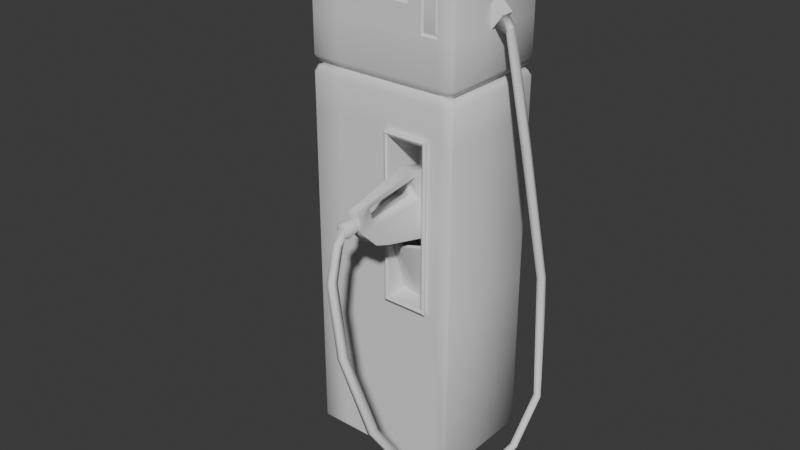 # Source: BombaCombuistivel.blend  (saved by Blender 4.1.24; exported with 4.5.12 LTS)
import bpy
from mathutils import Matrix  # noqa: F401  (used for matrix-valued properties, if any)

bpy.ops.wm.read_factory_settings(use_empty=True)
scene = bpy.context.scene
scene.name = 'Scene'

# ---- collections
col_collection = bpy.data.collections.new('Collection'); scene.collection.children.link(col_collection)

# ---- world
world_world = bpy.data.worlds.new('World'); scene.world = world_world
world_world.use_nodes = True; world_world.node_tree.nodes.clear()
_N = world_world.node_tree.nodes; _L = world_world.node_tree.links
n0 = _N.new('ShaderNodeOutputWorld'); n0.name = 'World Output'; n0.location = (300, 300)
n1 = _N.new('ShaderNodeBackground'); n1.name = 'Background'; n1.location = (10, 300)
n1.inputs[0].default_value = (0.05088, 0.05088, 0.05088, 1.0)
_L.new(n1.outputs[0], n0.inputs[0])
n0.is_active_output = True
world_world.color = (0.05088, 0.05088, 0.05088)
world_world.use_sun_shadow = False
world_world.sun_shadow_jitter_overblur = 0.0

# ---- meshes
me_cube_001 = bpy.data.meshes.new('Cube.001')
me_cube_001.from_pydata([(-0.5701, -0.4042, 0.02835), (-0.5476, -0.4042, 0.005823), (-0.5476, -0.4267, 0.02835), (-0.5476, -0.4267, 3.737), (-0.5476, -0.4042, 3.759), (-0.5701, -0.4042, 3.737), (-0.5476, 0.4042, 0.005823), (-0.5701, 0.4042, 0.02835), (-0.5476, 0.4267, 0.02835), (-0.5701, 0.4042, 3.737), (-0.5476, 0.4042, 3.759), (-0.5476, 0.4267, 3.737), (0.5476, -0.4042, 0.005823), (0.5701, -0.4042, 0.02835), (0.5476, -0.4267, 0.02835), (0.5701, -0.4042, 3.737), (0.5476, -0.4042, 3.759), (0.5476, -0.4267, 3.737), (0.5476, 0.4042, 0.005823), (0.5476, 0.4267, 0.02835), (0.5701, 0.4042, 0.02835), (0.5476, 0.4267, 3.737), (0.5476, 0.4042, 3.759), (0.5701, 0.4042, 3.737), (-0.5701, -0.4042, 2.753), (-0.5476, -0.4267, 2.753), (-0.5192, -0.4114, 2.792), (-0.5526, -0.3875, 2.79), (-0.5701, 0.4042, 2.753), (-0.5526, 0.3875, 2.79), (-0.5192, 0.4114, 2.792), (-0.5476, 0.4267, 2.753), (0.5476, 0.4267, 2.753), (0.5192, 0.4114, 2.792), (0.5526, 0.3875, 2.79), (0.5701, 0.4042, 2.753), (0.5701, -0.4042, 2.753), (0.5526, -0.3875, 2.79), (0.5192, -0.4114, 2.792), (0.5476, -0.4267, 2.753), (-0.5701, -0.4042, 2.869), (-0.5526, -0.3875, 2.833), (-0.5192, -0.4114, 2.83), (-0.5476, -0.4267, 2.869), (-0.5701, 0.4042, 2.869), (-0.5476, 0.4267, 2.869), (-0.5192, 0.4114, 2.83), (-0.5526, 0.3875, 2.833), (0.5476, 0.4267, 2.869), (0.5701, 0.4042, 2.869), (0.5526, 0.3875, 2.833), (0.5192, 0.4114, 2.83), (0.5701, -0.4042, 2.869), (0.5476, -0.4267, 2.869), (0.5192, -0.4114, 2.83), (0.5526, -0.3875, 2.833), (-0.5261, 0.3677, 2.811), (-0.4957, 0.3938, 2.811), (0.4957, 0.3938, 2.811), (0.5261, 0.3677, 2.811), (0.5261, -0.3677, 2.811), (0.4957, -0.3938, 2.811), (-0.5261, -0.3677, 2.811), (-0.4957, -0.3938, 2.811), (0.0745, 0.4042, 0.005823), (0.0745, 0.4267, 0.02835), (0.0745, 0.4042, 3.759), (0.0745, 0.4267, 3.737), (0.0745, -0.4042, 0.005823), (0.0745, -0.4267, 0.02835), (0.0745, -0.4042, 3.759), (0.0745, -0.4267, 3.737), (0.07064, -0.4114, 2.792), (0.0745, -0.4267, 2.753), (0.07064, 0.4114, 2.792), (0.0745, 0.4267, 2.753), (0.0745, -0.4267, 2.869), (0.07064, -0.4114, 2.83), (0.0745, 0.4267, 2.869), (0.07064, 0.4114, 2.83), (0.06744, -0.3938, 2.811), (0.06744, 0.3938, 2.811), (0.3824, 0.4267, 0.02835), (0.3824, 0.4042, 3.759), (0.3824, -0.4042, 0.005823), (0.3824, -0.4267, 3.737), (0.3824, -0.4267, 2.753), (0.3626, 0.4114, 2.792), (0.3626, -0.4114, 2.83), (0.3824, 0.4267, 2.869), (0.3461, 0.3938, 2.811), (0.3824, 0.4042, 0.005823), (0.3824, 0.4267, 3.737), (0.3824, -0.4267, 0.02835), (0.3824, -0.4042, 3.759), (0.3626, -0.4114, 2.792), (0.3824, 0.4267, 2.753), (0.3254, -0.4267, 2.869), (0.3626, 0.4114, 2.83), (0.3461, -0.3938, 2.811), (-0.5476, 0.4267, 1.294), (-0.5701, 0.4042, 1.294), (0.5701, 0.4042, 1.294), (0.5476, 0.4267, 1.294), (0.5476, -0.4267, 1.294), (0.5701, -0.4042, 1.294), (-0.5476, -0.4267, 1.294), (-0.5701, -0.4042, 1.294), (0.0745, 0.4267, 1.294), (0.0745, -0.4267, 1.294), (0.3824, -0.4267, 1.294), (0.3824, 0.4267, 1.294), (-0.5701, 0.4042, 2.508), (0.5476, 0.4267, 2.508), (0.5701, -0.4042, 2.508), (-0.5476, -0.4267, 2.508), (-0.5476, 0.4267, 2.508), (0.5701, 0.4042, 2.508), (0.5476, -0.4267, 2.508), (-0.5701, -0.4042, 2.508), (0.0745, 0.4267, 2.508), (0.0745, -0.4267, 2.508), (0.3824, -0.4267, 2.508), (0.3824, 0.4267, 2.508), (0.09364, -0.4267, 2.488), (0.09364, -0.4267, 1.314), (0.3632, -0.4267, 2.488), (0.3632, -0.4267, 1.314), (0.102, -0.156, 2.452), (0.102, -0.156, 1.35), (0.3549, -0.156, 2.452), (0.3549, -0.156, 1.35), (0.05859, -0.455, 2.521), (0.05859, -0.455, 1.281), (0.3983, -0.455, 2.521), (0.3983, -0.455, 1.281), (0.09165, -0.455, 2.482), (0.09165, -0.455, 1.32), (0.3652, -0.455, 2.482), (0.3652, -0.455, 1.32), (0.07512, -0.4672, 1.3), (0.07512, -0.4672, 2.502), (0.3818, -0.4672, 1.3), (0.3818, -0.4672, 2.502), (-0.5476, 0.4267, 1.784), (0.5701, 0.4042, 1.784), (0.5476, -0.4267, 1.784), (-0.5701, -0.4042, 1.784), (0.0745, 0.4267, 1.784), (0.0745, -0.4267, 1.784), (0.3824, -0.4267, 1.784), (0.3824, 0.4267, 1.784), (-0.5701, 0.4042, 1.784), (0.5476, 0.4267, 1.784), (0.5701, -0.4042, 1.784), (-0.5476, -0.4267, 1.784), (0.09364, -0.4267, 1.788), (0.3632, -0.4267, 1.788), (0.102, -0.156, 1.795), (0.3549, -0.156, 1.795), (0.05859, -0.455, 1.782), (0.3983, -0.455, 1.782), (0.09165, -0.455, 1.789), (0.3652, -0.455, 1.789), (0.3818, -0.4672, 1.786), (0.07512, -0.4672, 1.786), (0.102, -0.4303, 1.759), (0.102, -0.2942, 1.335), (0.3549, -0.4303, 1.759), (0.3549, -0.2942, 1.335), (0.332, -0.1808, 1.792), (0.1248, -0.1808, 1.792), (0.332, -0.4055, 1.762), (0.1248, -0.4055, 1.762), (0.3009, -0.0965, 1.484), (0.156, -0.0965, 1.484), (0.3009, -0.2537, 1.463), (0.156, -0.2537, 1.463), (0.2284, 0.4042, 0.005823), (0.2284, 0.4267, 3.737), (0.2284, -0.4267, 0.02835), (0.2284, -0.4042, 3.759), (0.2166, -0.4114, 2.792), (0.2284, 0.4267, 2.753), (0.2284, -0.4267, 2.869), (0.2166, 0.4114, 2.83), (0.2068, -0.3938, 2.811), (0.2284, 0.4267, 0.02835), (0.2284, 0.4042, 3.759), (0.2284, -0.4042, 0.005823), (0.2284, -0.4267, 3.737), (0.2284, -0.4267, 2.753), (0.2166, 0.4114, 2.792), (0.2166, -0.4114, 2.83), (0.2284, 0.4267, 2.869), (0.2068, 0.3938, 2.811), (0.2284, 0.4267, 1.294), (0.2284, -0.4267, 1.294), (0.2284, 0.4267, 2.508), (0.2284, -0.4267, 2.508), (0.2284, -0.4267, 1.314), (0.2284, -0.4267, 2.488), (0.2284, -0.156, 1.35), (0.2284, -0.156, 2.452), (0.2284, -0.455, 1.281), (0.2284, -0.455, 2.521), (0.2284, -0.455, 1.32), (0.2284, -0.455, 2.482), (0.2284, -0.4672, 2.502), (0.2284, -0.4672, 1.3), (0.2284, -0.156, 1.795), (0.2284, 0.4267, 1.784), (0.2284, -0.3213, 1.335), (0.2284, -0.4954, 1.759), (0.2284, -0.1808, 1.792), (0.2284, -0.4706, 1.762), (0.2284, -0.0965, 1.484), (0.2284, -0.2808, 1.463), (-0.1329, 0.4042, 0.005823), (-0.3402, 0.4042, 0.005823), (-0.1329, 0.4267, 3.737), (-0.3402, 0.4267, 3.737), (-0.1329, -0.4267, 0.02835), (-0.3402, -0.4267, 0.02835), (-0.1329, -0.4042, 3.759), (-0.3402, -0.4042, 3.759), (-0.126, -0.4114, 2.792), (-0.3226, -0.4114, 2.792), (-0.1329, 0.4267, 2.753), (-0.3402, 0.4267, 2.753), (-0.1329, -0.4267, 2.869), (-0.3402, -0.4267, 2.869), (-0.126, 0.4114, 2.83), (-0.3226, 0.4114, 2.83), (-0.1203, -0.3938, 2.811), (-0.308, -0.3938, 2.811), (-0.3402, 0.4267, 0.02835), (-0.1329, 0.4267, 0.02835), (-0.3402, 0.4042, 3.759), (-0.1329, 0.4042, 3.759), (-0.3402, -0.4042, 0.005823), (-0.1329, -0.4042, 0.005823), (-0.3402, -0.4267, 3.737), (-0.1329, -0.4267, 3.737), (-0.3402, -0.4267, 2.753), (-0.1329, -0.4267, 2.753), (-0.3226, 0.4114, 2.792), (-0.126, 0.4114, 2.792), (-0.3226, -0.4114, 2.83), (-0.126, -0.4114, 2.83), (-0.3402, 0.4267, 2.869), (-0.1329, 0.4267, 2.869), (-0.308, 0.3938, 2.811), (-0.1203, 0.3938, 2.811), (-0.3402, 0.4267, 1.294), (-0.1329, 0.4267, 1.294), (-0.1329, -0.4267, 1.294), (-0.3402, -0.4267, 1.294), (-0.3402, 0.4267, 2.508), (-0.1329, 0.4267, 2.508), (-0.1329, -0.4267, 2.508), (-0.3402, -0.4267, 2.508), (-0.1329, -0.4267, 1.784), (-0.3402, -0.4267, 1.784), (-0.3402, 0.4267, 1.784), (-0.1329, 0.4267, 1.784), (-0.5476, -0.4267, 3.34), (-0.5701, -0.4042, 3.34), (-0.5476, 0.4267, 3.34), (-0.5701, 0.4042, 3.34), (0.5701, 0.4042, 3.34), (0.5476, 0.4267, 3.34), (0.5476, -0.4267, 3.34), (0.5701, -0.4042, 3.34), (0.0745, 0.4267, 3.34), (0.0745, -0.4267, 3.34), (0.3254, -0.4267, 3.34), (0.3824, 0.4267, 3.34), (0.2284, 0.4267, 3.34), (0.2284, -0.4267, 3.34), (-0.3402, 0.4267, 3.34), (-0.1329, 0.4267, 3.34), (-0.1329, -0.4267, 3.34), (-0.3402, -0.4267, 3.34), (-0.5476, -0.4267, 3.624), (-0.5701, 0.4042, 3.624), (0.5476, 0.4267, 3.624), (0.5701, -0.4042, 3.624), (-0.5701, -0.4042, 3.624), (-0.5476, 0.4267, 3.624), (0.5701, 0.4042, 3.624), (0.5476, -0.4267, 3.624), (0.0745, 0.4267, 3.624), (0.0745, -0.4267, 3.624), (0.3254, -0.4267, 3.624), (0.3824, 0.4267, 3.624), (0.2284, 0.4267, 3.624), (0.2284, -0.4267, 3.624), (-0.3402, 0.4267, 3.624), (-0.1329, 0.4267, 3.624), (-0.1329, -0.4267, 3.624), (-0.3402, -0.4267, 3.624), (0.06771, -0.4087, 3.349), (0.2127, -0.4087, 3.349), (-0.1276, -0.4087, 3.349), (-0.3229, -0.4087, 3.349), (0.06771, -0.4087, 3.616), (0.2127, -0.4087, 3.616), (-0.1276, -0.4087, 3.616), (-0.3229, -0.4087, 3.616), (0.0492, -0.4087, 3.371), (0.1698, -0.4087, 3.371), (-0.1133, -0.4087, 3.371), (-0.2759, -0.4087, 3.371), (0.0492, -0.4087, 3.594), (0.1698, -0.4087, 3.594), (-0.1133, -0.4087, 3.594), (-0.2759, -0.4087, 3.594), (-0.5701, -0.4042, 3.166), (-0.5476, 0.4267, 3.166), (0.5701, 0.4042, 3.166), (0.5476, -0.4267, 3.166), (0.0745, 0.4267, 3.166), (0.0745, -0.4267, 3.166), (0.3254, -0.4267, 3.166), (0.3824, 0.4267, 3.166), (0.2284, 0.4267, 3.166), (0.2284, -0.4267, 3.166), (-0.3402, 0.4267, 3.166), (-0.1329, 0.4267, 3.166), (-0.1329, -0.4267, 3.166), (-0.3402, -0.4267, 3.166), (-0.5476, -0.4267, 3.166), (-0.5701, 0.4042, 3.166), (0.5476, 0.4267, 3.166), (0.5701, -0.4042, 3.166), (0.4738, 0.4267, 0.02835), (0.4738, 0.4042, 3.759), (0.4738, -0.4042, 0.005823), (0.4738, -0.4267, 3.737), (0.4738, -0.4267, 2.753), (0.4493, 0.4114, 2.792), (0.4493, -0.4114, 2.83), (0.4738, 0.4267, 2.869), (0.4289, 0.3938, 2.811), (0.4738, 0.4042, 0.005823), (0.4738, 0.4267, 3.737), (0.4738, -0.4267, 0.02835), (0.4738, -0.4042, 3.759), (0.4493, -0.4114, 2.792), (0.4738, 0.4267, 2.753), (0.4483, -0.4267, 2.869), (0.4493, 0.4114, 2.83), (0.4289, -0.3938, 2.811), (0.4738, -0.4267, 1.294), (0.4738, 0.4267, 1.294), (0.4738, -0.4267, 2.508), (0.4738, 0.4267, 2.508), (0.4738, 0.4267, 1.784), (0.4738, -0.4267, 1.784), (0.4483, -0.4267, 3.34), (0.4738, 0.4267, 3.34), (0.4483, -0.4267, 3.624), (0.4738, 0.4267, 3.624), (0.4738, 0.4267, 3.166), (0.4483, -0.4267, 3.166), (0.3332, -0.4103, 3.342), (0.3332, -0.4103, 3.614), (0.3332, -0.4103, 3.176), (0.4405, -0.4103, 3.342), (0.4405, -0.4103, 3.614), (0.4405, -0.4103, 3.176), (0.3422, -0.4234, 3.348), (0.3422, -0.4234, 3.574), (0.3422, -0.4234, 3.21), (0.4315, -0.4234, 3.348), (0.4315, -0.4234, 3.574), (0.4315, -0.4234, 3.21)], [], [(238, 10, 4, 225), (117, 35, 36, 114), (227, 235, 63, 26), (288, 5, 9, 285), (261, 244, 25, 115), (357, 350, 32, 113), (301, 242, 3, 284), (290, 23, 15, 287), (363, 346, 21, 286), (345, 18, 12, 338), (344, 352, 51, 58), (59, 50, 55, 60), (235, 248, 42, 63), (341, 344, 58, 33), (34, 59, 60, 37), (62, 41, 47, 56), (27, 62, 56, 29), (0, 1, 2), (3, 4, 5), (6, 7, 8), (9, 10, 11), (12, 13, 14), (15, 16, 17), (18, 19, 20), (21, 22, 23), (24, 25, 26, 27), (28, 29, 30, 31), (32, 33, 34, 35), (36, 37, 38, 39), (40, 41, 42, 43), (44, 45, 46, 47), (48, 49, 50, 51), (52, 53, 54, 55), (6, 1, 0, 7), (284, 3, 5, 288), (4, 10, 9, 5), (100, 8, 7, 101), (219, 6, 8, 236), (337, 22, 21, 346), (102, 20, 19, 103), (12, 18, 20, 13), (22, 16, 15, 23), (104, 14, 13, 105), (338, 12, 14, 347), (225, 4, 3, 242), (115, 25, 24, 119), (57, 30, 29, 56), (59, 34, 33, 58), (61, 38, 37, 60), (227, 26, 25, 244), (34, 37, 36, 35), (341, 33, 32, 350), (27, 29, 28, 24), (63, 42, 41, 62), (319, 45, 44, 333), (320, 49, 48, 334), (321, 53, 52, 335), (231, 43, 42, 248), (49, 52, 55, 50), (343, 48, 51, 352), (40, 44, 47, 41), (46, 57, 56, 47), (50, 59, 58, 51), (54, 61, 60, 55), (26, 63, 62, 27), (119, 24, 28, 112), (251, 78, 79, 232), (184, 76, 77, 193), (247, 74, 75, 228), (182, 72, 73, 191), (181, 70, 71, 190), (241, 68, 69, 222), (239, 66, 67, 220), (178, 64, 65, 187), (247, 253, 81, 74), (186, 193, 77, 80), (253, 232, 79, 81), (218, 64, 68, 241), (299, 220, 67, 292), (297, 190, 71, 293), (259, 228, 75, 120), (199, 191, 73, 121), (182, 186, 80, 72), (188, 66, 70, 181), (337, 83, 94, 348), (349, 353, 99, 95), (356, 340, 86, 122), (362, 339, 85, 294), (353, 342, 88, 99), (345, 91, 82, 336), (348, 94, 85, 339), (349, 95, 86, 340), (351, 97, 88, 342), (194, 89, 98, 185), (192, 87, 96, 183), (189, 84, 93, 180), (188, 83, 92, 179), (192, 195, 90, 87), (195, 185, 98, 90), (178, 91, 84, 189), (296, 179, 92, 295), (198, 183, 96, 123), (187, 196, 111, 82), (347, 354, 110, 93), (180, 197, 109, 69), (237, 255, 108, 65), (0, 107, 101, 7), (2, 106, 107, 0), (146, 104, 105, 154), (145, 102, 103, 153), (144, 100, 101, 152), (336, 355, 103, 19), (223, 257, 106, 2), (20, 102, 105, 13), (31, 116, 112, 28), (35, 117, 113, 32), (39, 118, 114, 36), (211, 198, 123, 151), (359, 356, 122, 150), (156, 124, 136, 162), (265, 259, 120, 148), (147, 119, 112, 152), (155, 115, 119, 147), (358, 357, 113, 153), (263, 261, 115, 155), (145, 117, 114, 154), (156, 125, 129, 158), (200, 125, 137, 206), (199, 121, 132, 205), (150, 122, 134, 161), (210, 203, 128, 158), (201, 124, 128, 203), (157, 126, 130, 159), (200, 127, 131, 202), (165, 140, 137, 162), (209, 142, 139, 206), (164, 143, 138, 163), (208, 141, 136, 207), (149, 109, 133, 160), (201, 126, 138, 207), (157, 127, 139, 163), (197, 110, 135, 204), (205, 132, 141, 208), (161, 134, 143, 164), (204, 135, 142, 209), (160, 133, 140, 165), (132, 160, 165, 141), (135, 161, 164, 142), (126, 157, 163, 138), (121, 149, 160, 132), (142, 164, 163, 139), (141, 165, 162, 136), (127, 157, 159, 131), (131, 159, 168, 169), (110, 150, 161, 135), (124, 156, 158, 128), (102, 145, 154, 105), (257, 263, 155, 106), (355, 358, 153, 103), (106, 155, 147, 107), (107, 147, 152, 101), (255, 265, 148, 108), (125, 156, 162, 137), (354, 359, 150, 110), (196, 211, 151, 111), (116, 144, 152, 112), (117, 145, 153, 113), (118, 146, 154, 114), (212, 213, 166, 167), (158, 166, 173, 171), (202, 131, 169, 212), (158, 129, 167, 166), (172, 170, 174, 176), (168, 159, 170, 172), (210, 158, 171, 214), (213, 168, 172, 215), (216, 175, 177, 217), (214, 171, 175, 216), (171, 173, 177, 175), (215, 172, 176, 217), (173, 215, 217, 177), (170, 214, 216, 174), (174, 216, 217, 176), (166, 213, 215, 173), (159, 210, 214, 170), (129, 202, 212, 167), (169, 168, 213, 212), (108, 148, 211, 196), (133, 204, 209, 140), (134, 205, 208, 143), (109, 197, 204, 133), (124, 201, 207, 136), (143, 208, 207, 138), (140, 209, 206, 137), (125, 200, 202, 129), (126, 201, 203, 130), (159, 130, 203, 210), (122, 199, 205, 134), (127, 200, 206, 139), (148, 120, 198, 211), (93, 110, 197, 180), (65, 108, 196, 187), (120, 75, 183, 198), (292, 67, 179, 296), (64, 178, 189, 68), (81, 79, 185, 195), (74, 81, 195, 192), (66, 188, 179, 67), (68, 189, 180, 69), (74, 192, 183, 75), (78, 194, 185, 79), (83, 188, 181, 94), (95, 99, 186, 182), (122, 86, 191, 199), (294, 85, 190, 297), (99, 88, 193, 186), (91, 178, 187, 82), (94, 181, 190, 85), (95, 182, 191, 86), (97, 184, 193, 88), (100, 144, 264, 254), (254, 264, 265, 255), (109, 149, 262, 256), (256, 262, 263, 257), (149, 121, 260, 262), (262, 260, 261, 263), (144, 116, 258, 264), (264, 258, 259, 265), (69, 109, 256, 222), (222, 256, 257, 223), (8, 100, 254, 236), (236, 254, 255, 237), (116, 31, 229, 258), (258, 229, 228, 259), (289, 11, 221, 298), (298, 221, 220, 299), (6, 219, 240, 1), (219, 218, 241, 240), (57, 46, 233, 252), (252, 233, 232, 253), (30, 57, 252, 246), (246, 252, 253, 247), (10, 238, 221, 11), (238, 239, 220, 221), (1, 240, 223, 2), (240, 241, 222, 223), (30, 246, 229, 31), (246, 247, 228, 229), (45, 250, 233, 46), (250, 251, 232, 233), (76, 230, 249, 77), (230, 231, 248, 249), (72, 226, 245, 73), (226, 227, 244, 245), (70, 224, 243, 71), (224, 225, 242, 243), (64, 218, 237, 65), (218, 219, 236, 237), (80, 77, 249, 234), (234, 249, 248, 235), (293, 71, 243, 300), (300, 243, 242, 301), (121, 73, 245, 260), (260, 245, 244, 261), (72, 80, 234, 226), (226, 234, 235, 227), (66, 239, 224, 70), (239, 238, 225, 224), (330, 282, 283, 331), (323, 275, 282, 330), (328, 280, 281, 329), (319, 268, 280, 328), (324, 276, 279, 327), (322, 274, 278, 326), (326, 278, 277, 325), (294, 276, 366, 367), (327, 279, 275, 323), (329, 281, 274, 322), (291, 272, 273, 287), (290, 270, 271, 286), (289, 268, 269, 285), (332, 266, 267, 318), (364, 361, 271, 334), (320, 270, 273, 335), (331, 283, 266, 332), (318, 267, 269, 333), (11, 289, 285, 9), (23, 290, 286, 21), (17, 291, 287, 15), (283, 282, 304, 305), (279, 297, 307, 303), (280, 298, 299, 281), (268, 289, 298, 280), (276, 294, 297, 279), (274, 292, 296, 278), (278, 296, 295, 277), (365, 360, 369, 371), (300, 301, 309, 308), (281, 299, 292, 274), (266, 284, 288, 267), (361, 363, 286, 271), (270, 290, 287, 273), (283, 301, 284, 266), (267, 288, 285, 269), (293, 300, 308, 306), (297, 293, 306, 307), (282, 275, 302, 304), (301, 283, 305, 309), (275, 279, 303, 302), (307, 306, 314, 315), (308, 309, 317, 316), (309, 305, 313, 317), (304, 302, 310, 312), (303, 307, 315, 311), (306, 308, 316, 314), (302, 303, 311, 310), (305, 304, 312, 313), (313, 312, 316, 317), (316, 312, 310, 314), (314, 310, 311, 315), (40, 318, 333, 44), (231, 331, 332, 43), (49, 320, 335, 52), (343, 364, 334, 48), (43, 332, 318, 40), (251, 329, 322, 78), (184, 327, 323, 76), (351, 365, 324, 97), (194, 326, 325, 89), (78, 322, 326, 194), (97, 324, 327, 184), (45, 319, 328, 250), (250, 328, 329, 251), (76, 323, 330, 230), (230, 330, 331, 231), (272, 321, 335, 273), (270, 320, 334, 271), (268, 319, 333, 269), (53, 321, 365, 351), (89, 325, 364, 343), (277, 295, 363, 361), (272, 291, 362, 360), (325, 277, 361, 364), (321, 272, 360, 365), (104, 146, 359, 354), (111, 151, 358, 355), (151, 123, 357, 358), (146, 118, 356, 359), (82, 111, 355, 336), (14, 104, 354, 347), (53, 351, 342, 54), (38, 349, 340, 39), (16, 348, 339, 17), (18, 345, 336, 19), (61, 54, 342, 353), (291, 17, 339, 362), (118, 39, 340, 356), (38, 61, 353, 349), (22, 337, 348, 16), (89, 343, 352, 98), (87, 341, 350, 96), (84, 338, 347, 93), (83, 337, 346, 92), (87, 90, 344, 341), (90, 98, 352, 344), (91, 345, 338, 84), (295, 92, 346, 363), (123, 96, 350, 357), (360, 362, 370, 369), (324, 365, 371, 368), (276, 324, 368, 366), (362, 294, 367, 370), (369, 370, 376, 375), (367, 366, 372, 373), (366, 368, 374, 372), (371, 369, 375, 377), (368, 371, 377, 374), (370, 367, 373, 376), (372, 374, 377, 375), (375, 376, 373, 372)])
me_cube_001.polygons.foreach_set('use_smooth', [True] * 380)
_k = set([(0, 7), (1, 6), (1, 240), (2, 223), (3, 242), (4, 10), (4, 225), (5, 9), (6, 219), (8, 236), (10, 238), (11, 221), (12, 18), (12, 338), (13, 20), (14, 347), (15, 23), (16, 22), (16, 348), (17, 339), (18, 345), (19, 336), (21, 346), (22, 337), (56, 62), (57, 252), (58, 344), (59, 60), (61, 353), (63, 235), (64, 178), (64, 218), (65, 187), (65, 237), (66, 188), (66, 239), (67, 179), (67, 220), (68, 189), (68, 241), (69, 180), (69, 222), (70, 181), (70, 224), (71, 190), (71, 243), (80, 186), (80, 234), (81, 195), (81, 253), (82, 187), (82, 336), (83, 188), (83, 337), (84, 189), (84, 338), (85, 190), (85, 339), (90, 195), (90, 344), (91, 178), (91, 345), (92, 179), (92, 346), (93, 180), (93, 347), (94, 181), (94, 348), (99, 186), (99, 353), (109, 133), (109, 149), (109, 197), (110, 135), (110, 150), (110, 197), (121, 132), (121, 149), (121, 199), (122, 134), (122, 150), (122, 199), (124, 128), (124, 136), (125, 129), (125, 137), (126, 130), (126, 138), (127, 131), (127, 139), (128, 158), (128, 203), (129, 158), (129, 167), (129, 202), (130, 159), (130, 203), (131, 159), (131, 169), (131, 202), (132, 141), (132, 160), (132, 205), (133, 140), (133, 160), (133, 204), (134, 143), (134, 161), (134, 205), (135, 142), (135, 161), (135, 204), (136, 141), (136, 162), (136, 207), (137, 140), (137, 162), (137, 206), (138, 143), (138, 163), (138, 207), (139, 142), (139, 163), (139, 206), (140, 165), (140, 209), (141, 165), (141, 208), (142, 164), (142, 209), (143, 164), (143, 208), (158, 166), (158, 210), (159, 168), (159, 210), (166, 167), (166, 213), (167, 212), (168, 169), (168, 213), (169, 212), (170, 172), (170, 174), (170, 214), (171, 173), (171, 175), (171, 214), (172, 176), (172, 215), (173, 177), (173, 215), (174, 176), (174, 216), (175, 177), (175, 216), (176, 217), (177, 217), (215, 217), (218, 219), (220, 221), (222, 223), (224, 225), (234, 235), (236, 237), (238, 239), (240, 241), (242, 243), (252, 253), (275, 279), (275, 282), (276, 294), (276, 324), (279, 297), (279, 303), (282, 283), (283, 301), (283, 305), (293, 297), (293, 300), (294, 362), (294, 367), (297, 307), (300, 301), (301, 309), (302, 303), (302, 304), (303, 307), (304, 305), (305, 309), (306, 307), (306, 308), (308, 309), (324, 365), (324, 368), (360, 362), (360, 365), (362, 370), (365, 371), (366, 367), (366, 368), (367, 370), (367, 373), (368, 371), (368, 374), (369, 370), (369, 371), (370, 376), (371, 377), (372, 373), (372, 374), (375, 376), (375, 377)])
me_cube_001.attributes.new('sharp_edge', 'BOOLEAN', 'EDGE').data.foreach_set('value', [ (min(e.vertices), max(e.vertices)) in _k for e in me_cube_001.edges])
_uv = me_cube_001.uv_layers.new(name='UVMap')
_uv.uv.foreach_set('vector', [0.8246, 0.5066, 0.8701, 0.5066, 0.8701, 0.7434, 0.8246, 0.7434, 0.5416, 0.5066, 0.558, 0.5066, 0.558, 0.7434, 0.5416, 0.7434, 0.5606, 0.9484, 0.5619, 0.9482, 0.5619, 0.9928, 0.5606, 0.9932, 0.616, 0.0066, 0.6235, 0.0066, 0.6235, 0.2434, 0.616, 0.2434, 0.5416, 0.9496, 0.558, 0.9496, 0.558, 0.9951, 0.5416, 0.9951, 0.5416, 0.4789, 0.558, 0.4789, 0.558, 0.4951, 0.5416, 0.4951, 0.616, 0.9496, 0.6235, 0.9496, 0.6235, 0.9951, 0.616, 0.9951, 0.616, 0.5066, 0.6235, 0.5066, 0.6235, 0.7434, 0.616, 0.7434, 0.616, 0.4789, 0.6235, 0.4789, 0.6235, 0.4951, 0.616, 0.4951, 0.3539, 0.5066, 0.3701, 0.5066, 0.3701, 0.7434, 0.3539, 0.7434, 0.5619, 0.4769, 0.5631, 0.4773, 0.5631, 0.4932, 0.5619, 0.4928, 0.5619, 0.5083, 0.5633, 0.5078, 0.5633, 0.7422, 0.5619, 0.7417, 0.5619, 0.9482, 0.5631, 0.9484, 0.5631, 0.9932, 0.5619, 0.9928, 0.5606, 0.4773, 0.5619, 0.4769, 0.5619, 0.4928, 0.5606, 0.4932, 0.5604, 0.5078, 0.5619, 0.5083, 0.5619, 0.7417, 0.5604, 0.7422, 0.5619, 0.008276, 0.5633, 0.007791, 0.5633, 0.2422, 0.5619, 0.2417, 0.5604, 0.007791, 0.5619, 0.008276, 0.5619, 0.2417, 0.5604, 0.2422, 0.125, 0.7434, 0.1299, 0.7434, 0.1299, 0.75, 0.6235, 0.0, 0.625, 0.0066, 0.6235, 0.0066, 0.1299, 0.5066, 0.125, 0.5066, 0.1299, 0.5, 0.6235, 0.2434, 0.625, 0.2434, 0.6235, 0.25, 0.3701, 0.7434, 0.375, 0.7434, 0.3701, 0.75, 0.6235, 0.75, 0.625, 0.7549, 0.6235, 0.7549, 0.3701, 0.5066, 0.3701, 0.5, 0.375, 0.5066, 0.6235, 0.4951, 0.625, 0.4951, 0.6235, 0.5, 0.558, 0.0066, 0.558, 0.0, 0.5595, 0.004483, 0.5595, 0.01148, 0.558, 0.2434, 0.5604, 0.2422, 0.5606, 0.2568, 0.558, 0.2549, 0.558, 0.4951, 0.5606, 0.4932, 0.5604, 0.5078, 0.558, 0.5066, 0.558, 0.7434, 0.5604, 0.7422, 0.5606, 0.7568, 0.558, 0.7549, 0.5657, 0.0066, 0.5642, 0.01148, 0.5642, 0.004483, 0.5657, 0.0, 0.5657, 0.2434, 0.5657, 0.2549, 0.5631, 0.2568, 0.5633, 0.2422, 0.5657, 0.4951, 0.5657, 0.5066, 0.5633, 0.5078, 0.5631, 0.4932, 0.5657, 0.7434, 0.5657, 0.7549, 0.5631, 0.7568, 0.5633, 0.7422, 0.1299, 0.5066, 0.1299, 0.7434, 0.125, 0.7434, 0.125, 0.5066, 0.616, 0.0, 0.6235, 0.0, 0.6235, 0.0066, 0.616, 0.0066, 0.625, 0.0066, 0.625, 0.2434, 0.6235, 0.2434, 0.6235, 0.0066, 0.4608, 0.2549, 0.3765, 0.2549, 0.3765, 0.2434, 0.4608, 0.2434, 0.1754, 0.5066, 0.1299, 0.5066, 0.1299, 0.5, 0.1754, 0.5, 0.625, 0.4789, 0.625, 0.4951, 0.6235, 0.4951, 0.6235, 0.4789, 0.4608, 0.5066, 0.3765, 0.5066, 0.3765, 0.4951, 0.4608, 0.4951, 0.3701, 0.7434, 0.3701, 0.5066, 0.3765, 0.5066, 0.3765, 0.7434, 0.6299, 0.5066, 0.6299, 0.7434, 0.6235, 0.7434, 0.6235, 0.5066, 0.4608, 0.7549, 0.3765, 0.7549, 0.3765, 0.7434, 0.4608, 0.7434, 0.3539, 0.7434, 0.3701, 0.7434, 0.3701, 0.75, 0.3539, 0.75, 0.625, 0.9496, 0.625, 0.9951, 0.6235, 0.9951, 0.6235, 0.9496, 0.5416, 0.0, 0.558, 0.0, 0.558, 0.0066, 0.5416, 0.0066, 0.5619, 0.2572, 0.5606, 0.2568, 0.5604, 0.2422, 0.5619, 0.2417, 0.5619, 0.5083, 0.5604, 0.5078, 0.5606, 0.4932, 0.5619, 0.4928, 0.5619, 0.7572, 0.5606, 0.7568, 0.5604, 0.7422, 0.5619, 0.7417, 0.5606, 0.9484, 0.5606, 0.9932, 0.558, 0.9951, 0.558, 0.9496, 0.5604, 0.5078, 0.5604, 0.7422, 0.558, 0.7434, 0.558, 0.5066, 0.5606, 0.4773, 0.5606, 0.4932, 0.558, 0.4951, 0.558, 0.4789, 0.5604, 0.007791, 0.5604, 0.2422, 0.558, 0.2434, 0.558, 0.0066, 0.5619, 0.0, 0.5624, 0.0, 0.5633, 0.007791, 0.5619, 0.008276, 0.5855, 0.2549, 0.5657, 0.2549, 0.5657, 0.2434, 0.5855, 0.2434, 0.5855, 0.5066, 0.5657, 0.5066, 0.5657, 0.4951, 0.5855, 0.4951, 0.5855, 0.7549, 0.5657, 0.7549, 0.5657, 0.7434, 0.5855, 0.7434, 0.5657, 0.9496, 0.5657, 0.9951, 0.5631, 0.9932, 0.5631, 0.9484, 0.5657, 0.5066, 0.5657, 0.7434, 0.5633, 0.7422, 0.5633, 0.5078, 0.5657, 0.4789, 0.5657, 0.4951, 0.5631, 0.4932, 0.5631, 0.4773, 0.5657, 0.0066, 0.5657, 0.2434, 0.5633, 0.2422, 0.5633, 0.007791, 0.5631, 0.2568, 0.5619, 0.2572, 0.5619, 0.2417, 0.5633, 0.2422, 0.5633, 0.5078, 0.5619, 0.5083, 0.5619, 0.4928, 0.5631, 0.4932, 0.5631, 0.7568, 0.5619, 0.7572, 0.5619, 0.7417, 0.5633, 0.7422, 0.5613, 0.0, 0.5619, 0.0, 0.5619, 0.008276, 0.5604, 0.007791, 0.5416, 0.0066, 0.558, 0.0066, 0.558, 0.2434, 0.5416, 0.2434, 0.5657, 0.3459, 0.5657, 0.3913, 0.5631, 0.3911, 0.5631, 0.3463, 0.5657, 0.8249, 0.5657, 0.8587, 0.5631, 0.8589, 0.5631, 0.8257, 0.5606, 0.3463, 0.5606, 0.3911, 0.558, 0.3913, 0.558, 0.3459, 0.5606, 0.8257, 0.5606, 0.8589, 0.558, 0.8587, 0.558, 0.8249, 0.625, 0.8249, 0.625, 0.8587, 0.6235, 0.8587, 0.6235, 0.8249, 0.2209, 0.7434, 0.2663, 0.7434, 0.2663, 0.75, 0.2209, 0.75, 0.625, 0.3459, 0.625, 0.3913, 0.6235, 0.3913, 0.6235, 0.3459, 0.3001, 0.5066, 0.2663, 0.5066, 0.2663, 0.5, 0.3001, 0.5, 0.5606, 0.3463, 0.5619, 0.3464, 0.5619, 0.391, 0.5606, 0.3911, 0.5619, 0.8259, 0.5631, 0.8257, 0.5631, 0.8589, 0.5619, 0.859, 0.5619, 0.3464, 0.5631, 0.3463, 0.5631, 0.3911, 0.5619, 0.391, 0.2209, 0.5066, 0.2663, 0.5066, 0.2663, 0.7434, 0.2209, 0.7434, 0.616, 0.3459, 0.6235, 0.3459, 0.6235, 0.3913, 0.616, 0.3913, 0.616, 0.8249, 0.6235, 0.8249, 0.6235, 0.8587, 0.616, 0.8587, 0.5416, 0.3459, 0.558, 0.3459, 0.558, 0.3913, 0.5416, 0.3913, 0.5416, 0.8249, 0.558, 0.8249, 0.558, 0.8587, 0.5416, 0.8587, 0.5606, 0.8257, 0.5619, 0.8259, 0.5619, 0.859, 0.5606, 0.8589, 0.6999, 0.5066, 0.7337, 0.5066, 0.7337, 0.7434, 0.6999, 0.7434, 0.6461, 0.5066, 0.6662, 0.5066, 0.6662, 0.7434, 0.6461, 0.7434, 0.5606, 0.7727, 0.5619, 0.7731, 0.5619, 0.7928, 0.5606, 0.7925, 0.5416, 0.7711, 0.558, 0.7711, 0.558, 0.7912, 0.5416, 0.7912, 0.616, 0.7767, 0.6235, 0.7711, 0.6235, 0.7912, 0.616, 0.8037, 0.5619, 0.7731, 0.5631, 0.7727, 0.5631, 0.7925, 0.5619, 0.7928, 0.3539, 0.5066, 0.3338, 0.5066, 0.3338, 0.5, 0.3539, 0.5, 0.625, 0.7711, 0.625, 0.7912, 0.6235, 0.7912, 0.6235, 0.7711, 0.5606, 0.7727, 0.5606, 0.7925, 0.558, 0.7912, 0.558, 0.7711, 0.5657, 0.7767, 0.5657, 0.8037, 0.5631, 0.7925, 0.5631, 0.7727, 0.5657, 0.4251, 0.5657, 0.4588, 0.5631, 0.4575, 0.5631, 0.4243, 0.5606, 0.4243, 0.5606, 0.4575, 0.558, 0.4588, 0.558, 0.4251, 0.3001, 0.7434, 0.3338, 0.7434, 0.3338, 0.75, 0.3001, 0.75, 0.625, 0.4251, 0.625, 0.4588, 0.6235, 0.4588, 0.6235, 0.4251, 0.5606, 0.4243, 0.5619, 0.4241, 0.5619, 0.4572, 0.5606, 0.4575, 0.5619, 0.4241, 0.5631, 0.4243, 0.5631, 0.4575, 0.5619, 0.4572, 0.3001, 0.5066, 0.3338, 0.5066, 0.3338, 0.7434, 0.3001, 0.7434, 0.616, 0.4251, 0.6235, 0.4251, 0.6235, 0.4588, 0.616, 0.4588, 0.5416, 0.4251, 0.558, 0.4251, 0.558, 0.4588, 0.5416, 0.4588, 0.3765, 0.4251, 0.4608, 0.4251, 0.4608, 0.4588, 0.3765, 0.4588, 0.3765, 0.7711, 0.4608, 0.7711, 0.4608, 0.7912, 0.3765, 0.7912, 0.3765, 0.8249, 0.4608, 0.8249, 0.4608, 0.8587, 0.3765, 0.8587, 0.3765, 0.3459, 0.4608, 0.3459, 0.4608, 0.3913, 0.3765, 0.3913, 0.3765, 0.0066, 0.4608, 0.0066, 0.4608, 0.2434, 0.3765, 0.2434, 0.3765, 0.0, 0.4608, 0.0, 0.4608, 0.0066, 0.3765, 0.0066, 0.4935, 0.7549, 0.4608, 0.7549, 0.4608, 0.7434, 0.4935, 0.7434, 0.4935, 0.5066, 0.4608, 0.5066, 0.4608, 0.4951, 0.4935, 0.4951, 0.4935, 0.2549, 0.4608, 0.2549, 0.4608, 0.2434, 0.4935, 0.2434, 0.3765, 0.4789, 0.4608, 0.4789, 0.4608, 0.4951, 0.3765, 0.4951, 0.3765, 0.9496, 0.4608, 0.9496, 0.4608, 0.9951, 0.3765, 0.9951, 0.3765, 0.5066, 0.4608, 0.5066, 0.4608, 0.7434, 0.3765, 0.7434, 0.558, 0.2549, 0.5416, 0.2549, 0.5416, 0.2434, 0.558, 0.2434, 0.558, 0.5066, 0.5416, 0.5066, 0.5416, 0.4951, 0.558, 0.4951, 0.558, 0.7549, 0.5416, 0.7549, 0.5416, 0.7434, 0.558, 0.7434, 0.4935, 0.4251, 0.5416, 0.4251, 0.5416, 0.4588, 0.4935, 0.4588, 0.4935, 0.7711, 0.5416, 0.7711, 0.5416, 0.7912, 0.4935, 0.7912, 0.4935, 0.8587, 0.5416, 0.8587, 0.5416, 0.8587, 0.4935, 0.8587, 0.4935, 0.3459, 0.5416, 0.3459, 0.5416, 0.3913, 0.4935, 0.3913, 0.4935, 0.0066, 0.5416, 0.0066, 0.5416, 0.2434, 0.4935, 0.2434, 0.4935, 0.0, 0.5416, 0.0, 0.5416, 0.0066, 0.4935, 0.0066, 0.4935, 0.4789, 0.5416, 0.4789, 0.5416, 0.4951, 0.4935, 0.4951, 0.4935, 0.9496, 0.5416, 0.9496, 0.5416, 0.9951, 0.4935, 0.9951, 0.4935, 0.5066, 0.5416, 0.5066, 0.5416, 0.7434, 0.4935, 0.7434, 0.4935, 0.8587, 0.4608, 0.8587, 0.4608, 0.8587, 0.4935, 0.8587, 0.4608, 0.8249, 0.4608, 0.8587, 0.4608, 0.8587, 0.4608, 0.8249, 0.5416, 0.8249, 0.5416, 0.8587, 0.5416, 0.8587, 0.5416, 0.8249, 0.4935, 0.7912, 0.5416, 0.7912, 0.5416, 0.7912, 0.4935, 0.7912, 0.4935, 0.8249, 0.5416, 0.8249, 0.5416, 0.8587, 0.4935, 0.8587, 0.5416, 0.8249, 0.5416, 0.8587, 0.5416, 0.8587, 0.5416, 0.8249, 0.4935, 0.7912, 0.5416, 0.7912, 0.5416, 0.7912, 0.4935, 0.7912, 0.4608, 0.8249, 0.4608, 0.7912, 0.4608, 0.7912, 0.4608, 0.8249, 0.4935, 0.8587, 0.4608, 0.8587, 0.4608, 0.8587, 0.4935, 0.8587, 0.4608, 0.8249, 0.4608, 0.7912, 0.4608, 0.7912, 0.4608, 0.8249, 0.4935, 0.7912, 0.5416, 0.7912, 0.5416, 0.7912, 0.4935, 0.7912, 0.5416, 0.8249, 0.5416, 0.8587, 0.5416, 0.8587, 0.5416, 0.8249, 0.4935, 0.8587, 0.4608, 0.8587, 0.4608, 0.8587, 0.4935, 0.8587, 0.5416, 0.8249, 0.5416, 0.7912, 0.5416, 0.7912, 0.5416, 0.8249, 0.4935, 0.7912, 0.4608, 0.7912, 0.4608, 0.7912, 0.4935, 0.7912, 0.4608, 0.8249, 0.4608, 0.7912, 0.4608, 0.7912, 0.4608, 0.8249, 0.5416, 0.8249, 0.5416, 0.8587, 0.5416, 0.8587, 0.5416, 0.8249, 0.4935, 0.7912, 0.5416, 0.7912, 0.5416, 0.7912, 0.4935, 0.7912, 0.4608, 0.8249, 0.4608, 0.7912, 0.4608, 0.7912, 0.4608, 0.8249, 0.4935, 0.8587, 0.4608, 0.8587, 0.4608, 0.8587, 0.4935, 0.8587, 0.5416, 0.8587, 0.4935, 0.8587, 0.4935, 0.8587, 0.5416, 0.8587, 0.4608, 0.7912, 0.4935, 0.7912, 0.4935, 0.7912, 0.4608, 0.7912, 0.5416, 0.7912, 0.4935, 0.7912, 0.4935, 0.7912, 0.5416, 0.7912, 0.5416, 0.8587, 0.4935, 0.8587, 0.4935, 0.8587, 0.5416, 0.8587, 0.4608, 0.7912, 0.4935, 0.7912, 0.4935, 0.7912, 0.4608, 0.7912, 0.5416, 0.8587, 0.4935, 0.8587, 0.4935, 0.8587, 0.5416, 0.8587, 0.4608, 0.7912, 0.4935, 0.7912, 0.4935, 0.7912, 0.4608, 0.7912, 0.4608, 0.7912, 0.4935, 0.7912, 0.4935, 0.7912, 0.4608, 0.7912, 0.4608, 0.7912, 0.4935, 0.7912, 0.4935, 0.7912, 0.4608, 0.7912, 0.5416, 0.8587, 0.4935, 0.8587, 0.4935, 0.8587, 0.5416, 0.8587, 0.4608, 0.5066, 0.4935, 0.5066, 0.4935, 0.7434, 0.4608, 0.7434, 0.4608, 0.9496, 0.4935, 0.9496, 0.4935, 0.9951, 0.4608, 0.9951, 0.4608, 0.4789, 0.4935, 0.4789, 0.4935, 0.4951, 0.4608, 0.4951, 0.4608, 0.0, 0.4935, 0.0, 0.4935, 0.0066, 0.4608, 0.0066, 0.4608, 0.0066, 0.4935, 0.0066, 0.4935, 0.2434, 0.4608, 0.2434, 0.4608, 0.3459, 0.4935, 0.3459, 0.4935, 0.3913, 0.4608, 0.3913, 0.4608, 0.8587, 0.4935, 0.8587, 0.4935, 0.8587, 0.4608, 0.8587, 0.4608, 0.7711, 0.4935, 0.7711, 0.4935, 0.7912, 0.4608, 0.7912, 0.4608, 0.4251, 0.4935, 0.4251, 0.4935, 0.4588, 0.4608, 0.4588, 0.5416, 0.2549, 0.4935, 0.2549, 0.4935, 0.2434, 0.5416, 0.2434, 0.5416, 0.5066, 0.4935, 0.5066, 0.4935, 0.4951, 0.5416, 0.4951, 0.5416, 0.7549, 0.4935, 0.7549, 0.4935, 0.7434, 0.5416, 0.7434, 0.4608, 0.8249, 0.4935, 0.8249, 0.4935, 0.8587, 0.4608, 0.8587, 0.4935, 0.8587, 0.4935, 0.8587, 0.4935, 0.8587, 0.4935, 0.8587, 0.4608, 0.8249, 0.4608, 0.7912, 0.4608, 0.7912, 0.4608, 0.8249, 0.4935, 0.8587, 0.4608, 0.8587, 0.4608, 0.8587, 0.4935, 0.8587, 0.4935, 0.7912, 0.4935, 0.7912, 0.4935, 0.7912, 0.4935, 0.7912, 0.4935, 0.7912, 0.4935, 0.7912, 0.4935, 0.7912, 0.4935, 0.7912, 0.4935, 0.8249, 0.4935, 0.8587, 0.4935, 0.8587, 0.4935, 0.8249, 0.4935, 0.8249, 0.4935, 0.7912, 0.4935, 0.7912, 0.4935, 0.8249, 0.4935, 0.8249, 0.4935, 0.8587, 0.4935, 0.8587, 0.4935, 0.8249, 0.4935, 0.8249, 0.4935, 0.8587, 0.4935, 0.8587, 0.4935, 0.8249, 0.4935, 0.8587, 0.4935, 0.8587, 0.4935, 0.8587, 0.4935, 0.8587, 0.4935, 0.8249, 0.4935, 0.7912, 0.4935, 0.7912, 0.4935, 0.8249, 0.4935, 0.8587, 0.4935, 0.8249, 0.4935, 0.8249, 0.4935, 0.8587, 0.4935, 0.7912, 0.4935, 0.8249, 0.4935, 0.8249, 0.4935, 0.7912, 0.4935, 0.7912, 0.4935, 0.8249, 0.4935, 0.8249, 0.4935, 0.7912, 0.4935, 0.8587, 0.4935, 0.8249, 0.4935, 0.8249, 0.4935, 0.8587, 0.4935, 0.7912, 0.4935, 0.8249, 0.4935, 0.8249, 0.4935, 0.7912, 0.4608, 0.8587, 0.4608, 0.8249, 0.4608, 0.8249, 0.4608, 0.8587, 0.4608, 0.7912, 0.4935, 0.7912, 0.4935, 0.8249, 0.4608, 0.8249, 0.4608, 0.3913, 0.4935, 0.3913, 0.4935, 0.4251, 0.4608, 0.4251, 0.4608, 0.8587, 0.4608, 0.8249, 0.4608, 0.8249, 0.4608, 0.8587, 0.5416, 0.7912, 0.5416, 0.8249, 0.5416, 0.8249, 0.5416, 0.7912, 0.4608, 0.8587, 0.4608, 0.8249, 0.4608, 0.8249, 0.4608, 0.8587, 0.5416, 0.8587, 0.5416, 0.8249, 0.5416, 0.8249, 0.5416, 0.8587, 0.5416, 0.7912, 0.5416, 0.8249, 0.5416, 0.8249, 0.5416, 0.7912, 0.4608, 0.8587, 0.4608, 0.8249, 0.4608, 0.8249, 0.4608, 0.8587, 0.4608, 0.8587, 0.4608, 0.8249, 0.4608, 0.8249, 0.4608, 0.8587, 0.5416, 0.7912, 0.5416, 0.8249, 0.5416, 0.8249, 0.5416, 0.7912, 0.4935, 0.7912, 0.5416, 0.7912, 0.5416, 0.8249, 0.4935, 0.8249, 0.5416, 0.7912, 0.5416, 0.8249, 0.5416, 0.8249, 0.5416, 0.7912, 0.4608, 0.7912, 0.4608, 0.8249, 0.4608, 0.8249, 0.4608, 0.7912, 0.4935, 0.3913, 0.5416, 0.3913, 0.5416, 0.4251, 0.4935, 0.4251, 0.3765, 0.7912, 0.4608, 0.7912, 0.4608, 0.8249, 0.3765, 0.8249, 0.3765, 0.3913, 0.4608, 0.3913, 0.4608, 0.4251, 0.3765, 0.4251, 0.5416, 0.3913, 0.558, 0.3913, 0.558, 0.4251, 0.5416, 0.4251, 0.616, 0.3913, 0.6235, 0.3913, 0.6235, 0.4251, 0.616, 0.4251, 0.2663, 0.5066, 0.3001, 0.5066, 0.3001, 0.7434, 0.2663, 0.7434, 0.5619, 0.391, 0.5631, 0.3911, 0.5631, 0.4243, 0.5619, 0.4241, 0.5606, 0.3911, 0.5619, 0.391, 0.5619, 0.4241, 0.5606, 0.4243, 0.625, 0.3913, 0.625, 0.4251, 0.6235, 0.4251, 0.6235, 0.3913, 0.2663, 0.7434, 0.3001, 0.7434, 0.3001, 0.75, 0.2663, 0.75, 0.5606, 0.3911, 0.5606, 0.4243, 0.558, 0.4251, 0.558, 0.3913, 0.5657, 0.3913, 0.5657, 0.4251, 0.5631, 0.4243, 0.5631, 0.3911, 0.6662, 0.5066, 0.6999, 0.5066, 0.6999, 0.7434, 0.6662, 0.7434, 0.5606, 0.7925, 0.5619, 0.7928, 0.5619, 0.8259, 0.5606, 0.8257, 0.5416, 0.7912, 0.558, 0.7912, 0.558, 0.8249, 0.5416, 0.8249, 0.616, 0.8037, 0.6235, 0.7912, 0.6235, 0.8249, 0.616, 0.8249, 0.5619, 0.7928, 0.5631, 0.7925, 0.5631, 0.8257, 0.5619, 0.8259, 0.3338, 0.5066, 0.3001, 0.5066, 0.3001, 0.5, 0.3338, 0.5, 0.625, 0.7912, 0.625, 0.8249, 0.6235, 0.8249, 0.6235, 0.7912, 0.5606, 0.7925, 0.5606, 0.8257, 0.558, 0.8249, 0.558, 0.7912, 0.5657, 0.8037, 0.5657, 0.8249, 0.5631, 0.8257, 0.5631, 0.7925, 0.4608, 0.2549, 0.4935, 0.2549, 0.4935, 0.3004, 0.4608, 0.3004, 0.4608, 0.3004, 0.4935, 0.3004, 0.4935, 0.3459, 0.4608, 0.3459, 0.4608, 0.8587, 0.4935, 0.8587, 0.4935, 0.9041, 0.4608, 0.9041, 0.4608, 0.9041, 0.4935, 0.9041, 0.4935, 0.9496, 0.4608, 0.9496, 0.4935, 0.8587, 0.5416, 0.8587, 0.5416, 0.9041, 0.4935, 0.9041, 0.4935, 0.9041, 0.5416, 0.9041, 0.5416, 0.9496, 0.4935, 0.9496, 0.4935, 0.2549, 0.5416, 0.2549, 0.5416, 0.3004, 0.4935, 0.3004, 0.4935, 0.3004, 0.5416, 0.3004, 0.5416, 0.3459, 0.4935, 0.3459, 0.3765, 0.8587, 0.4608, 0.8587, 0.4608, 0.9041, 0.3765, 0.9041, 0.3765, 0.9041, 0.4608, 0.9041, 0.4608, 0.9496, 0.3765, 0.9496, 0.3765, 0.2549, 0.4608, 0.2549, 0.4608, 0.3004, 0.3765, 0.3004, 0.3765, 0.3004, 0.4608, 0.3004, 0.4608, 0.3459, 0.3765, 0.3459, 0.5416, 0.2549, 0.558, 0.2549, 0.558, 0.3004, 0.5416, 0.3004, 0.5416, 0.3004, 0.558, 0.3004, 0.558, 0.3459, 0.5416, 0.3459, 0.616, 0.2549, 0.6235, 0.2549, 0.6235, 0.3004, 0.616, 0.3004, 0.616, 0.3004, 0.6235, 0.3004, 0.6235, 0.3459, 0.616, 0.3459, 0.1299, 0.5066, 0.1754, 0.5066, 0.1754, 0.7434, 0.1299, 0.7434, 0.1754, 0.5066, 0.2209, 0.5066, 0.2209, 0.7434, 0.1754, 0.7434, 0.5619, 0.2572, 0.5631, 0.2568, 0.5631, 0.3016, 0.5619, 0.3018, 0.5619, 0.3018, 0.5631, 0.3016, 0.5631, 0.3463, 0.5619, 0.3464, 0.5606, 0.2568, 0.5619, 0.2572, 0.5619, 0.3018, 0.5606, 0.3016, 0.5606, 0.3016, 0.5619, 0.3018, 0.5619, 0.3464, 0.5606, 0.3463, 0.625, 0.2549, 0.625, 0.3004, 0.6235, 0.3004, 0.6235, 0.2549, 0.625, 0.3004, 0.625, 0.3459, 0.6235, 0.3459, 0.6235, 0.3004, 0.1299, 0.7434, 0.1754, 0.7434, 0.1754, 0.75, 0.1299, 0.75, 0.1754, 0.7434, 0.2209, 0.7434, 0.2209, 0.75, 0.1754, 0.75, 0.5606, 0.2568, 0.5606, 0.3016, 0.558, 0.3004, 0.558, 0.2549, 0.5606, 0.3016, 0.5606, 0.3463, 0.558, 0.3459, 0.558, 0.3004, 0.5657, 0.2549, 0.5657, 0.3004, 0.5631, 0.3016, 0.5631, 0.2568, 0.5657, 0.3004, 0.5657, 0.3459, 0.5631, 0.3463, 0.5631, 0.3016, 0.5657, 0.8587, 0.5657, 0.9041, 0.5631, 0.9037, 0.5631, 0.8589, 0.5657, 0.9041, 0.5657, 0.9496, 0.5631, 0.9484, 0.5631, 0.9037, 0.5606, 0.8589, 0.5606, 0.9037, 0.558, 0.9041, 0.558, 0.8587, 0.5606, 0.9037, 0.5606, 0.9484, 0.558, 0.9496, 0.558, 0.9041, 0.625, 0.8587, 0.625, 0.9041, 0.6235, 0.9041, 0.6235, 0.8587, 0.625, 0.9041, 0.625, 0.9496, 0.6235, 0.9496, 0.6235, 0.9041, 0.2663, 0.5066, 0.2209, 0.5066, 0.2209, 0.5, 0.2663, 0.5, 0.2209, 0.5066, 0.1754, 0.5066, 0.1754, 0.5, 0.2209, 0.5, 0.5619, 0.859, 0.5631, 0.8589, 0.5631, 0.9037, 0.5619, 0.9036, 0.5619, 0.9036, 0.5631, 0.9037, 0.5631, 0.9484, 0.5619, 0.9482, 0.616, 0.8587, 0.6235, 0.8587, 0.6235, 0.9041, 0.616, 0.9041, 0.616, 0.9041, 0.6235, 0.9041, 0.6235, 0.9496, 0.616, 0.9496, 0.5416, 0.8587, 0.558, 0.8587, 0.558, 0.9041, 0.5416, 0.9041, 0.5416, 0.9041, 0.558, 0.9041, 0.558, 0.9496, 0.5416, 0.9496, 0.5606, 0.8589, 0.5619, 0.859, 0.5619, 0.9036, 0.5606, 0.9037, 0.5606, 0.9037, 0.5619, 0.9036, 0.5619, 0.9482, 0.5606, 0.9484, 0.7337, 0.5066, 0.7791, 0.5066, 0.7791, 0.7434, 0.7337, 0.7434, 0.7791, 0.5066, 0.8246, 0.5066, 0.8246, 0.7434, 0.7791, 0.7434, 0.5855, 0.9041, 0.5971, 0.9041, 0.5971, 0.9496, 0.5855, 0.9496, 0.5855, 0.8587, 0.5971, 0.8587, 0.5971, 0.9041, 0.5855, 0.9041, 0.5855, 0.3004, 0.5971, 0.3004, 0.5971, 0.3459, 0.5855, 0.3459, 0.5855, 0.2549, 0.5971, 0.2549, 0.5971, 0.3004, 0.5855, 0.3004, 0.5855, 0.8037, 0.5971, 0.8037, 0.5971, 0.8249, 0.5855, 0.8249, 0.5855, 0.3913, 0.5971, 0.3913, 0.5971, 0.4251, 0.5855, 0.4251, 0.5855, 0.4251, 0.5971, 0.4251, 0.5971, 0.4588, 0.5855, 0.4588, 0.616, 0.8037, 0.5971, 0.8037, 0.5971, 0.8037, 0.616, 0.8037, 0.5855, 0.8249, 0.5971, 0.8249, 0.5971, 0.8587, 0.5855, 0.8587, 0.5855, 0.3459, 0.5971, 0.3459, 0.5971, 0.3913, 0.5855, 0.3913, 0.616, 0.7549, 0.5971, 0.7549, 0.5971, 0.7434, 0.616, 0.7434, 0.616, 0.5066, 0.5971, 0.5066, 0.5971, 0.4951, 0.616, 0.4951, 0.616, 0.2549, 0.5971, 0.2549, 0.5971, 0.2434, 0.616, 0.2434, 0.5855, 0.0, 0.5971, 0.0, 0.5971, 0.0066, 0.5855, 0.0066, 0.5855, 0.4789, 0.5971, 0.4789, 0.5971, 0.4951, 0.5855, 0.4951, 0.5855, 0.5066, 0.5971, 0.5066, 0.5971, 0.7434, 0.5855, 0.7434, 0.5855, 0.9496, 0.5971, 0.9496, 0.5971, 0.9951, 0.5855, 0.9951, 0.5855, 0.0066, 0.5971, 0.0066, 0.5971, 0.2434, 0.5855, 0.2434, 0.6235, 0.2549, 0.616, 0.2549, 0.616, 0.2434, 0.6235, 0.2434, 0.6235, 0.5066, 0.616, 0.5066, 0.616, 0.4951, 0.6235, 0.4951, 0.6235, 0.7549, 0.616, 0.7549, 0.616, 0.7434, 0.6235, 0.7434, 0.5971, 0.9496, 0.5971, 0.9041, 0.5971, 0.9041, 0.5971, 0.9496, 0.5971, 0.8249, 0.616, 0.8249, 0.616, 0.8249, 0.5971, 0.8249, 0.5971, 0.3004, 0.616, 0.3004, 0.616, 0.3459, 0.5971, 0.3459, 0.5971, 0.2549, 0.616, 0.2549, 0.616, 0.3004, 0.5971, 0.3004, 0.5971, 0.8037, 0.616, 0.8037, 0.616, 0.8249, 0.5971, 0.8249, 0.5971, 0.3913, 0.616, 0.3913, 0.616, 0.4251, 0.5971, 0.4251, 0.5971, 0.4251, 0.616, 0.4251, 0.616, 0.4588, 0.5971, 0.4588, 0.5855, 0.7767, 0.5971, 0.7767, 0.5971, 0.7767, 0.5855, 0.7767, 0.616, 0.9041, 0.616, 0.9496, 0.616, 0.9496, 0.616, 0.9041, 0.5971, 0.3459, 0.616, 0.3459, 0.616, 0.3913, 0.5971, 0.3913, 0.5971, 0.0, 0.616, 0.0, 0.616, 0.0066, 0.5971, 0.0066, 0.5971, 0.4789, 0.616, 0.4789, 0.616, 0.4951, 0.5971, 0.4951, 0.5971, 0.5066, 0.616, 0.5066, 0.616, 0.7434, 0.5971, 0.7434, 0.5971, 0.9496, 0.616, 0.9496, 0.616, 0.9951, 0.5971, 0.9951, 0.5971, 0.0066, 0.616, 0.0066, 0.616, 0.2434, 0.5971, 0.2434, 0.616, 0.8587, 0.616, 0.9041, 0.616, 0.9041, 0.616, 0.8587, 0.616, 0.8249, 0.616, 0.8587, 0.616, 0.8587, 0.616, 0.8249, 0.5971, 0.9041, 0.5971, 0.8587, 0.5971, 0.8587, 0.5971, 0.9041, 0.616, 0.9496, 0.5971, 0.9496, 0.5971, 0.9496, 0.616, 0.9496, 0.5971, 0.8587, 0.5971, 0.8249, 0.5971, 0.8249, 0.5971, 0.8587, 0.616, 0.8249, 0.616, 0.8587, 0.616, 0.8587, 0.616, 0.8249, 0.616, 0.9041, 0.616, 0.9496, 0.616, 0.9496, 0.616, 0.9041, 0.616, 0.9496, 0.5971, 0.9496, 0.5971, 0.9496, 0.616, 0.9496, 0.5971, 0.9041, 0.5971, 0.8587, 0.5971, 0.8587, 0.5971, 0.9041, 0.5971, 0.8249, 0.616, 0.8249, 0.616, 0.8249, 0.5971, 0.8249, 0.616, 0.8587, 0.616, 0.9041, 0.616, 0.9041, 0.616, 0.8587, 0.5971, 0.8587, 0.5971, 0.8249, 0.5971, 0.8249, 0.5971, 0.8587, 0.5971, 0.9496, 0.5971, 0.9041, 0.5971, 0.9041, 0.5971, 0.9496, 0.5971, 0.9496, 0.5971, 0.9041, 0.616, 0.9041, 0.616, 0.9496, 0.616, 0.9041, 0.5971, 0.9041, 0.5971, 0.8587, 0.616, 0.8587, 0.616, 0.8587, 0.5971, 0.8587, 0.5971, 0.8249, 0.616, 0.8249, 0.5657, 0.0066, 0.5855, 0.0066, 0.5855, 0.2434, 0.5657, 0.2434, 0.5657, 0.9496, 0.5855, 0.9496, 0.5855, 0.9951, 0.5657, 0.9951, 0.5657, 0.5066, 0.5855, 0.5066, 0.5855, 0.7434, 0.5657, 0.7434, 0.5657, 0.4789, 0.5855, 0.4789, 0.5855, 0.4951, 0.5657, 0.4951, 0.5657, 0.0, 0.5855, 0.0, 0.5855, 0.0066, 0.5657, 0.0066, 0.5657, 0.3459, 0.5855, 0.3459, 0.5855, 0.3913, 0.5657, 0.3913, 0.5657, 0.8249, 0.5855, 0.8249, 0.5855, 0.8587, 0.5657, 0.8587, 0.5657, 0.7767, 0.5855, 0.7767, 0.5855, 0.8037, 0.5657, 0.8037, 0.5657, 0.4251, 0.5855, 0.4251, 0.5855, 0.4588, 0.5657, 0.4588, 0.5657, 0.3913, 0.5855, 0.3913, 0.5855, 0.4251, 0.5657, 0.4251, 0.5657, 0.8037, 0.5855, 0.8037, 0.5855, 0.8249, 0.5657, 0.8249, 0.5657, 0.2549, 0.5855, 0.2549, 0.5855, 0.3004, 0.5657, 0.3004, 0.5657, 0.3004, 0.5855, 0.3004, 0.5855, 0.3459, 0.5657, 0.3459, 0.5657, 0.8587, 0.5855, 0.8587, 0.5855, 0.9041, 0.5657, 0.9041, 0.5657, 0.9041, 0.5855, 0.9041, 0.5855, 0.9496, 0.5657, 0.9496, 0.5971, 0.7549, 0.5855, 0.7549, 0.5855, 0.7434, 0.5971, 0.7434, 0.5971, 0.5066, 0.5855, 0.5066, 0.5855, 0.4951, 0.5971, 0.4951, 0.5971, 0.2549, 0.5855, 0.2549, 0.5855, 0.2434, 0.5971, 0.2434, 0.5657, 0.7549, 0.5855, 0.7549, 0.5855, 0.7767, 0.5657, 0.7767, 0.5657, 0.4588, 0.5855, 0.4588, 0.5855, 0.4789, 0.5657, 0.4789, 0.5971, 0.4588, 0.616, 0.4588, 0.616, 0.4789, 0.5971, 0.4789, 0.5971, 0.7549, 0.616, 0.7549, 0.616, 0.7767, 0.5971, 0.7767, 0.5855, 0.4588, 0.5971, 0.4588, 0.5971, 0.4789, 0.5855, 0.4789, 0.5855, 0.7549, 0.5971, 0.7549, 0.5971, 0.7767, 0.5855, 0.7767, 0.4608, 0.7549, 0.4935, 0.7549, 0.4935, 0.7711, 0.4608, 0.7711, 0.4608, 0.4588, 0.4935, 0.4588, 0.4935, 0.4789, 0.4608, 0.4789, 0.4935, 0.4588, 0.5416, 0.4588, 0.5416, 0.4789, 0.4935, 0.4789, 0.4935, 0.7549, 0.5416, 0.7549, 0.5416, 0.7711, 0.4935, 0.7711, 0.3765, 0.4588, 0.4608, 0.4588, 0.4608, 0.4789, 0.3765, 0.4789, 0.3765, 0.7549, 0.4608, 0.7549, 0.4608, 0.7711, 0.3765, 0.7711, 0.5657, 0.7549, 0.5657, 0.7767, 0.5631, 0.7727, 0.5631, 0.7568, 0.5606, 0.7568, 0.5606, 0.7727, 0.558, 0.7711, 0.558, 0.7549, 0.625, 0.7549, 0.625, 0.7711, 0.6235, 0.7711, 0.6235, 0.7549, 0.3701, 0.5066, 0.3539, 0.5066, 0.3539, 0.5, 0.3701, 0.5, 0.5619, 0.7572, 0.5631, 0.7568, 0.5631, 0.7727, 0.5619, 0.7731, 0.616, 0.7549, 0.6235, 0.7549, 0.6235, 0.7711, 0.616, 0.7767, 0.5416, 0.7549, 0.558, 0.7549, 0.558, 0.7711, 0.5416, 0.7711, 0.5606, 0.7568, 0.5619, 0.7572, 0.5619, 0.7731, 0.5606, 0.7727, 0.6299, 0.5066, 0.6461, 0.5066, 0.6461, 0.7434, 0.6299, 0.7434, 0.5657, 0.4588, 0.5657, 0.4789, 0.5631, 0.4773, 0.5631, 0.4575, 0.5606, 0.4575, 0.5606, 0.4773, 0.558, 0.4789, 0.558, 0.4588, 0.3338, 0.7434, 0.3539, 0.7434, 0.3539, 0.75, 0.3338, 0.75, 0.625, 0.4588, 0.625, 0.4789, 0.6235, 0.4789, 0.6235, 0.4588, 0.5606, 0.4575, 0.5619, 0.4572, 0.5619, 0.4769, 0.5606, 0.4773, 0.5619, 0.4572, 0.5631, 0.4575, 0.5631, 0.4773, 0.5619, 0.4769, 0.3338, 0.5066, 0.3539, 0.5066, 0.3539, 0.7434, 0.3338, 0.7434, 0.616, 0.4588, 0.6235, 0.4588, 0.6235, 0.4789, 0.616, 0.4789, 0.5416, 0.4588, 0.558, 0.4588, 0.558, 0.4789, 0.5416, 0.4789, 0.5971, 0.7767, 0.616, 0.7767, 0.616, 0.7767, 0.5971, 0.7767, 0.5855, 0.8037, 0.5855, 0.7767, 0.5855, 0.7767, 0.5855, 0.8037, 0.5971, 0.8037, 0.5855, 0.8037, 0.5855, 0.8037, 0.5971, 0.8037, 0.616, 0.7767, 0.616, 0.8037, 0.616, 0.8037, 0.616, 0.7767, 0.5971, 0.7767, 0.616, 0.7767, 0.616, 0.7767, 0.5971, 0.7767, 0.616, 0.8037, 0.5971, 0.8037, 0.5971, 0.8037, 0.616, 0.8037, 0.5971, 0.8037, 0.5855, 0.8037, 0.5855, 0.8037, 0.5971, 0.8037, 0.5855, 0.7767, 0.5971, 0.7767, 0.5971, 0.7767, 0.5855, 0.7767, 0.5855, 0.8037, 0.5855, 0.7767, 0.5855, 0.7767, 0.5855, 0.8037, 0.616, 0.7767, 0.616, 0.8037, 0.616, 0.8037, 0.616, 0.7767, 0.5971, 0.8037, 0.5855, 0.8037, 0.5855, 0.7767, 0.5971, 0.7767, 0.5971, 0.7767, 0.616, 0.7767, 0.616, 0.8037, 0.5971, 0.8037])
me_cube_001.update()
me_cube_002 = bpy.data.meshes.new('Cube.002')
me_cube_002.from_pydata([(0.259, -0.9365, 2.181), (0.2822, -0.2664, 2.251), (0.198, -0.9364, 2.18), (0.1741, -0.2663, 2.249), (0.3061, -0.8167, 1.926), (0.3351, -0.2424, 1.889), (0.1593, -0.8165, 1.924), (0.1328, -0.2422, 1.886), (0.1774, -0.9268, 2.038), (0.1307, -0.2387, 2.097), (0.2842, -0.9269, 2.04), (0.3305, -0.239, 2.101), (0.2814, -0.4225, 2.286), (0.1733, -0.4224, 2.284), (0.1338, -0.3905, 1.814), (0.3361, -0.3907, 1.817), (0.3361, -0.409, 2.086), (0.1251, -0.4087, 2.082), (0.1828, -0.9343, 2.148), (0.3068, -0.2467, 2.206), (0.1509, -0.2465, 2.204), (0.2752, -0.9344, 2.15), (0.1715, -0.4194, 2.239), (0.2847, -0.4195, 2.241), (0.1978, -0.8276, 2.202), (0.1575, -0.7124, 1.885), (0.3094, -0.7125, 1.888), (0.2854, -0.8173, 2.049), (0.1761, -0.8171, 2.048), (0.2588, -0.8277, 2.203), (0.2605, -0.8254, 2.169), (0.1971, -0.8253, 2.168), (0.2282, -0.4324, 2.234), (0.2289, -0.8118, 2.166), (0.2304, -0.423, 2.095), (0.2306, -0.8047, 2.061), (0.1877, -0.2823, 1.867), (0.2807, -0.2824, 1.869), (0.1882, -0.3505, 1.834), (0.2812, -0.3506, 1.835), (0.1914, -0.1738, 1.642), (0.2844, -0.1739, 1.644), (0.1917, -0.246, 1.62), (0.2847, -0.2461, 1.621), (0.1941, -0.1216, 1.477), (0.2872, -0.1217, 1.479), (0.1944, -0.1938, 1.454), (0.2874, -0.1939, 1.456), (0.2579, -0.9329, 2.128), (0.2634, -0.9283, 2.061), (0.1975, -0.9282, 2.059), (0.2009, -0.9328, 2.127), (0.2655, -1.042, 2.13), (0.2726, -1.036, 2.044), (0.1886, -1.036, 2.043), (0.1929, -1.042, 2.129), (0.2512, -1.041, 2.113), (0.2554, -1.037, 2.061), (0.2053, -1.037, 2.06), (0.2078, -1.04, 2.112), (0.2815, -1.13, 2.056), (0.2844, -1.097, 2.016), (0.2369, -1.109, 2.006), (0.2405, -1.141, 2.047), (0.3251, -1.245, 1.848), (0.3279, -1.195, 1.834), (0.2805, -1.2, 1.818), (0.284, -1.249, 1.835), (0.4688, -1.322, 1.415), (0.4716, -1.27, 1.415), (0.4242, -1.27, 1.399), (0.4277, -1.322, 1.401), (0.6444, -1.262, 0.9149), (0.6472, -1.211, 0.925), (0.5998, -1.209, 0.909), (0.6033, -1.26, 0.9011), (0.8046, -0.8746, 0.26), (0.803, -0.8503, 0.3058), (0.7538, -0.8453, 0.2977), (0.762, -0.8702, 0.253), (0.8807, -0.5079, 0.1113), (0.886, -0.5059, 0.1628), (0.8361, -0.5012, 0.1645), (0.8375, -0.5037, 0.1127), (0.9173, -0.0519, 0.2169), (0.9367, -0.08427, 0.2524), (0.8892, -0.09524, 0.2637), (0.8761, -0.06139, 0.2266), (0.9151, 0.2224, 0.5196), (0.9402, 0.1787, 0.5319), (0.8958, 0.1615, 0.5474), (0.8767, 0.2074, 0.533), (0.8863, 0.2449, 1.453), (0.8904, 0.1932, 1.451), (0.8405, 0.1928, 1.447), (0.8431, 0.2444, 1.449), (0.8004, 0.101, 2.408), (0.8072, 0.04984, 2.402), (0.7587, 0.04795, 2.39), (0.7584, 0.09932, 2.397), (0.6926, 0.01465, 3.188), (0.6926, -0.03691, 3.187), (0.662, -0.03687, 3.15), (0.662, 0.01466, 3.155), (0.5363, 0.04448, 3.368), (0.5333, -0.06554, 3.368), (0.4337, -0.06549, 3.181), (0.4357, 0.04451, 3.18), (0.6501, 0.03869, 3.266), (0.6501, -0.06015, 3.266), (0.5748, 0.03869, 3.168), (0.5748, -0.06013, 3.168), (0.6375, -0.04508, 3.25), (0.5864, -0.04506, 3.184), (0.6375, 0.02355, 3.25), (0.5864, 0.02356, 3.185)], [], [(12, 1, 3, 13), (17, 9, 7, 14), (15, 14, 38, 39), (23, 19, 1, 12), (8, 6, 4, 10), (20, 3, 1, 19), (7, 9, 11, 5), (10, 21, 48, 49), (15, 5, 11, 16), (22, 20, 9, 17), (33, 31, 22, 32), (26, 15, 16, 27), (30, 23, 12, 29), (25, 14, 15, 26), (28, 17, 14, 25), (29, 12, 13, 24), (35, 34, 17, 28), (24, 13, 22, 31), (13, 3, 20, 22), (2, 18, 21, 0), (9, 20, 19, 11), (16, 11, 19, 23), (2, 24, 31, 18), (10, 27, 30, 21), (0, 29, 24, 2), (8, 28, 25, 6), (6, 25, 26, 4), (21, 30, 29, 0), (4, 26, 27, 10), (18, 31, 28, 8), (32, 34, 16, 23), (35, 28, 31, 33), (27, 35, 33, 30), (22, 17, 34, 32), (27, 16, 34, 35), (30, 33, 32, 23), (39, 38, 42, 43), (5, 15, 39, 37), (7, 5, 37, 36), (14, 7, 36, 38), (41, 43, 47, 45), (38, 36, 40, 42), (37, 39, 43, 41), (36, 37, 41, 40), (46, 44, 45, 47), (40, 41, 45, 44), (43, 42, 46, 47), (42, 40, 44, 46), (48, 51, 55, 52), (18, 8, 50, 51), (21, 18, 51, 48), (8, 10, 49, 50), (55, 54, 58, 59), (50, 49, 53, 54), (51, 50, 54, 55), (49, 48, 52, 53), (57, 56, 60, 61), (53, 52, 56, 57), (52, 55, 59, 56), (54, 53, 57, 58), (60, 63, 67, 64), (56, 59, 63, 60), (58, 57, 61, 62), (59, 58, 62, 63), (67, 66, 70, 71), (62, 61, 65, 66), (63, 62, 66, 67), (61, 60, 64, 65), (68, 71, 75, 72), (65, 64, 68, 69), (64, 67, 71, 68), (66, 65, 69, 70), (74, 73, 77, 78), (70, 69, 73, 74), (71, 70, 74, 75), (69, 68, 72, 73), (79, 78, 82, 83), (75, 74, 78, 79), (73, 72, 76, 77), (72, 75, 79, 76), (80, 83, 87, 84), (77, 76, 80, 81), (76, 79, 83, 80), (78, 77, 81, 82), (87, 86, 90, 91), (82, 81, 85, 86), (83, 82, 86, 87), (81, 80, 84, 85), (91, 90, 94, 95), (85, 84, 88, 89), (84, 87, 91, 88), (86, 85, 89, 90), (92, 95, 99, 96), (89, 88, 92, 93), (88, 91, 95, 92), (90, 89, 93, 94), (99, 98, 102, 103), (94, 93, 97, 98), (95, 94, 98, 99), (93, 92, 96, 97), (109, 108, 104, 105), (97, 96, 100, 101), (96, 99, 103, 100), (98, 97, 101, 102), (108, 110, 107, 104), (111, 109, 105, 106), (110, 111, 106, 107), (115, 113, 111, 110), (113, 112, 109, 111), (114, 115, 110, 108), (112, 114, 108, 109), (101, 100, 114, 112), (100, 103, 115, 114), (102, 101, 112, 113), (103, 102, 113, 115)])
me_cube_002.polygons.foreach_set('use_smooth', [True] * 115)
_k = set([(0, 21), (0, 29), (1, 12), (1, 19), (2, 18), (2, 24), (3, 13), (3, 20), (4, 10), (4, 26), (5, 11), (5, 15), (6, 8), (6, 25), (7, 9), (7, 14), (8, 18), (9, 20), (10, 21), (11, 19), (12, 29), (13, 24), (14, 25), (15, 26), (32, 33), (32, 34), (33, 35), (34, 35), (36, 37), (36, 38), (37, 39), (38, 39), (40, 42), (41, 43), (44, 46), (45, 47), (48, 49), (50, 51), (52, 53), (54, 55), (56, 57), (58, 59), (100, 101), (100, 103), (101, 102), (102, 103), (104, 105), (104, 107), (104, 108), (105, 106), (105, 109), (106, 107), (106, 111), (107, 110), (108, 109), (108, 110), (109, 111), (110, 111)])
me_cube_002.attributes.new('sharp_edge', 'BOOLEAN', 'EDGE').data.foreach_set('value', [ (min(e.vertices), max(e.vertices)) in _k for e in me_cube_002.edges])
_uv = me_cube_002.uv_layers.new(name='UVMap')
_uv.uv.foreach_set('vector', [0.5632, 0.0, 0.625, 0.0, 0.625, 0.25, 0.5632, 0.25, 0.5632, 0.3569, 0.625, 0.3569, 0.625, 0.5, 0.5632, 0.5, 0.5632, 0.75, 0.5632, 0.5, 0.5632, 0.5, 0.5632, 0.75, 0.5632, 0.9762, 0.625, 0.9762, 0.625, 1.0, 0.5632, 1.0, 0.2319, 0.5, 0.375, 0.5, 0.375, 0.75, 0.2319, 0.75, 0.8512, 0.5, 0.875, 0.5, 0.875, 0.75, 0.8512, 0.75, 0.625, 0.5, 0.7681, 0.5, 0.7681, 0.75, 0.625, 0.75, 0.375, 0.8931, 0.375, 0.9762, 0.375, 0.9762, 0.375, 0.8931, 0.5632, 0.75, 0.625, 0.75, 0.625, 0.8931, 0.5632, 0.8931, 0.5632, 0.2738, 0.625, 0.2738, 0.625, 0.3569, 0.5632, 0.3569, 0.4148, 0.625, 0.4148, 0.2738, 0.5632, 0.2738, 0.5632, 0.625, 0.4148, 0.75, 0.5632, 0.75, 0.5632, 0.8931, 0.4148, 0.8931, 0.4148, 0.9762, 0.5632, 0.9762, 0.5632, 1.0, 0.4148, 1.0, 0.4148, 0.5, 0.5632, 0.5, 0.5632, 0.75, 0.4148, 0.75, 0.4148, 0.3569, 0.5632, 0.3569, 0.5632, 0.5, 0.4148, 0.5, 0.4148, 0.0, 0.5632, 0.0, 0.5632, 0.25, 0.4148, 0.25, 0.4148, 0.625, 0.5632, 0.625, 0.5632, 0.3569, 0.4148, 0.3569, 0.4148, 0.25, 0.5632, 0.25, 0.5632, 0.2738, 0.4148, 0.2738, 0.5632, 0.25, 0.625, 0.25, 0.625, 0.2738, 0.5632, 0.2738, 0.125, 0.5, 0.1488, 0.5, 0.1488, 0.75, 0.125, 0.75, 0.7681, 0.5, 0.8512, 0.5, 0.8512, 0.75, 0.7681, 0.75, 0.5632, 0.8931, 0.625, 0.8931, 0.625, 0.9762, 0.5632, 0.9762, 0.375, 0.25, 0.4148, 0.25, 0.4148, 0.2738, 0.375, 0.2738, 0.375, 0.8931, 0.4148, 0.8931, 0.4148, 0.9762, 0.375, 0.9762, 0.375, 0.0, 0.4148, 0.0, 0.4148, 0.25, 0.375, 0.25, 0.375, 0.3569, 0.4148, 0.3569, 0.4148, 0.5, 0.375, 0.5, 0.375, 0.5, 0.4148, 0.5, 0.4148, 0.75, 0.375, 0.75, 0.375, 0.9762, 0.4148, 0.9762, 0.4148, 1.0, 0.375, 1.0, 0.375, 0.75, 0.4148, 0.75, 0.4148, 0.8931, 0.375, 0.8931, 0.375, 0.2738, 0.4148, 0.2738, 0.4148, 0.3569, 0.375, 0.3569, 0.5632, 0.625, 0.5632, 0.625, 0.5632, 0.8931, 0.5632, 0.9762, 0.4148, 0.625, 0.4148, 0.3569, 0.4148, 0.2738, 0.4148, 0.625, 0.4148, 0.8931, 0.4148, 0.625, 0.4148, 0.625, 0.4148, 0.9762, 0.5632, 0.2738, 0.5632, 0.3569, 0.5632, 0.625, 0.5632, 0.625, 0.4148, 0.8931, 0.5632, 0.8931, 0.5632, 0.625, 0.4148, 0.625, 0.4148, 0.9762, 0.4148, 0.625, 0.5632, 0.625, 0.5632, 0.9762, 0.5632, 0.75, 0.5632, 0.5, 0.5632, 0.5, 0.5632, 0.75, 0.625, 0.75, 0.5632, 0.75, 0.5632, 0.75, 0.625, 0.75, 0.625, 0.5, 0.625, 0.75, 0.625, 0.75, 0.625, 0.5, 0.5632, 0.5, 0.625, 0.5, 0.625, 0.5, 0.5632, 0.5, 0.625, 0.75, 0.5632, 0.75, 0.5632, 0.75, 0.625, 0.75, 0.5632, 0.5, 0.625, 0.5, 0.625, 0.5, 0.5632, 0.5, 0.625, 0.75, 0.5632, 0.75, 0.5632, 0.75, 0.625, 0.75, 0.625, 0.5, 0.625, 0.75, 0.625, 0.75, 0.625, 0.5, 0.5632, 0.5, 0.625, 0.5, 0.625, 0.75, 0.5632, 0.75, 0.625, 0.5, 0.625, 0.75, 0.625, 0.75, 0.625, 0.5, 0.5632, 0.75, 0.5632, 0.5, 0.5632, 0.5, 0.5632, 0.75, 0.5632, 0.5, 0.625, 0.5, 0.625, 0.5, 0.5632, 0.5, 0.1488, 0.75, 0.1488, 0.5, 0.1488, 0.5, 0.1488, 0.75, 0.375, 0.2738, 0.375, 0.3569, 0.375, 0.3569, 0.375, 0.2738, 0.1488, 0.75, 0.1488, 0.5, 0.1488, 0.5, 0.1488, 0.75, 0.2319, 0.5, 0.2319, 0.75, 0.2319, 0.75, 0.2319, 0.5, 0.375, 0.2738, 0.375, 0.3569, 0.375, 0.3569, 0.375, 0.2738, 0.2319, 0.5, 0.2319, 0.75, 0.2319, 0.75, 0.2319, 0.5, 0.375, 0.2738, 0.375, 0.3569, 0.375, 0.3569, 0.375, 0.2738, 0.375, 0.8931, 0.375, 0.9762, 0.375, 0.9762, 0.375, 0.8931, 0.375, 0.8931, 0.375, 0.9762, 0.375, 0.9762, 0.375, 0.8931, 0.375, 0.8931, 0.375, 0.9762, 0.375, 0.9762, 0.375, 0.8931, 0.1488, 0.75, 0.1488, 0.5, 0.1488, 0.5, 0.1488, 0.75, 0.2319, 0.5, 0.2319, 0.75, 0.2319, 0.75, 0.2319, 0.5, 0.1488, 0.75, 0.1488, 0.5, 0.1488, 0.5, 0.1488, 0.75, 0.1488, 0.75, 0.1488, 0.5, 0.1488, 0.5, 0.1488, 0.75, 0.2319, 0.5, 0.2319, 0.75, 0.2319, 0.75, 0.2319, 0.5, 0.375, 0.2738, 0.375, 0.3569, 0.375, 0.3569, 0.375, 0.2738, 0.375, 0.2738, 0.375, 0.3569, 0.375, 0.3569, 0.375, 0.2738, 0.2319, 0.5, 0.2319, 0.75, 0.2319, 0.75, 0.2319, 0.5, 0.375, 0.2738, 0.375, 0.3569, 0.375, 0.3569, 0.375, 0.2738, 0.375, 0.8931, 0.375, 0.9762, 0.375, 0.9762, 0.375, 0.8931, 0.1488, 0.75, 0.1488, 0.5, 0.1488, 0.5, 0.1488, 0.75, 0.375, 0.8931, 0.375, 0.9762, 0.375, 0.9762, 0.375, 0.8931, 0.1488, 0.75, 0.1488, 0.5, 0.1488, 0.5, 0.1488, 0.75, 0.2319, 0.5, 0.2319, 0.75, 0.2319, 0.75, 0.2319, 0.5, 0.2319, 0.5, 0.2319, 0.75, 0.2319, 0.75, 0.2319, 0.5, 0.2319, 0.5, 0.2319, 0.75, 0.2319, 0.75, 0.2319, 0.5, 0.375, 0.2738, 0.375, 0.3569, 0.375, 0.3569, 0.375, 0.2738, 0.375, 0.8931, 0.375, 0.9762, 0.375, 0.9762, 0.375, 0.8931, 0.375, 0.2738, 0.375, 0.3569, 0.375, 0.3569, 0.375, 0.2738, 0.375, 0.2738, 0.375, 0.3569, 0.375, 0.3569, 0.375, 0.2738, 0.375, 0.8931, 0.375, 0.9762, 0.375, 0.9762, 0.375, 0.8931, 0.1488, 0.75, 0.1488, 0.5, 0.1488, 0.5, 0.1488, 0.75, 0.1488, 0.75, 0.1488, 0.5, 0.1488, 0.5, 0.1488, 0.75, 0.375, 0.8931, 0.375, 0.9762, 0.375, 0.9762, 0.375, 0.8931, 0.1488, 0.75, 0.1488, 0.5, 0.1488, 0.5, 0.1488, 0.75, 0.2319, 0.5, 0.2319, 0.75, 0.2319, 0.75, 0.2319, 0.5, 0.375, 0.2738, 0.375, 0.3569, 0.375, 0.3569, 0.375, 0.2738, 0.2319, 0.5, 0.2319, 0.75, 0.2319, 0.75, 0.2319, 0.5, 0.375, 0.2738, 0.375, 0.3569, 0.375, 0.3569, 0.375, 0.2738, 0.375, 0.8931, 0.375, 0.9762, 0.375, 0.9762, 0.375, 0.8931, 0.375, 0.2738, 0.375, 0.3569, 0.375, 0.3569, 0.375, 0.2738, 0.375, 0.8931, 0.375, 0.9762, 0.375, 0.9762, 0.375, 0.8931, 0.1488, 0.75, 0.1488, 0.5, 0.1488, 0.5, 0.1488, 0.75, 0.2319, 0.5, 0.2319, 0.75, 0.2319, 0.75, 0.2319, 0.5, 0.1488, 0.75, 0.1488, 0.5, 0.1488, 0.5, 0.1488, 0.75, 0.375, 0.8931, 0.375, 0.9762, 0.375, 0.9762, 0.375, 0.8931, 0.1488, 0.75, 0.1488, 0.5, 0.1488, 0.5, 0.1488, 0.75, 0.2319, 0.5, 0.2319, 0.75, 0.2319, 0.75, 0.2319, 0.5, 0.375, 0.2738, 0.375, 0.3569, 0.375, 0.3569, 0.375, 0.2738, 0.2319, 0.5, 0.2319, 0.75, 0.2319, 0.75, 0.2319, 0.5, 0.375, 0.2738, 0.375, 0.3569, 0.375, 0.3569, 0.375, 0.2738, 0.375, 0.8931, 0.375, 0.9762, 0.375, 0.9762, 0.375, 0.8931, 0.375, 0.8931, 0.375, 0.9762, 0.375, 0.9762, 0.375, 0.8931, 0.375, 0.8931, 0.375, 0.9762, 0.375, 0.9762, 0.375, 0.8931, 0.1488, 0.75, 0.1488, 0.5, 0.1488, 0.5, 0.1488, 0.75, 0.2319, 0.5, 0.2319, 0.75, 0.2319, 0.75, 0.2319, 0.5, 0.1488, 0.75, 0.1488, 0.5, 0.1488, 0.5, 0.1488, 0.75, 0.2319, 0.5, 0.2319, 0.75, 0.2319, 0.75, 0.2319, 0.5, 0.375, 0.2738, 0.375, 0.3569, 0.375, 0.3569, 0.375, 0.2738, 0.375, 0.2738, 0.375, 0.3569, 0.375, 0.3569, 0.375, 0.2738, 0.2319, 0.5, 0.2319, 0.75, 0.2319, 0.75, 0.2319, 0.5, 0.1488, 0.75, 0.1488, 0.5, 0.1488, 0.5, 0.1488, 0.75, 0.375, 0.8931, 0.375, 0.9762, 0.375, 0.9762, 0.375, 0.8931, 0.375, 0.8931, 0.375, 0.9762, 0.375, 0.9762, 0.375, 0.8931, 0.1488, 0.75, 0.1488, 0.5, 0.1488, 0.5, 0.1488, 0.75, 0.2319, 0.5, 0.2319, 0.75, 0.2319, 0.75, 0.2319, 0.5, 0.375, 0.2738, 0.375, 0.3569, 0.375, 0.3569, 0.375, 0.2738])
me_cube_002.update()

# ---- objects
ob_empty = bpy.data.objects.new('Empty', None)
ob_cube = bpy.data.objects.new('Cube', me_cube_001)
ob_cube_001 = bpy.data.objects.new('Cube.001', me_cube_002)

# ---- transforms, parenting, visibility, modifiers, constraints
ob_empty.location = (0.09966, 0.0, 1.886)
ob_empty.rotation_euler = (1.571, -0.0, -0.0)
ob_empty.empty_display_type = 'IMAGE'
ob_empty.empty_display_size = 5.0
ob_empty.show_empty_image_perspective = False
ob_cube.location = (0.0, 0.0, 0.0)
ob_cube_001.location = (0.0, 0.0, 0.0)

# ---- collection membership
col_collection.objects.link(ob_empty)
col_collection.objects.link(ob_cube)
col_collection.objects.link(ob_cube_001)

# ---- scene / render settings (as saved in the file)
scene.frame_start = 1; scene.frame_end = 250; scene.frame_set(1)
scene.render.engine = 'BLENDER_EEVEE_NEXT'
scene.cycles.sampling_pattern = 'TABULATED_SOBOL'
scene.eevee.ray_tracing_options.trace_max_roughness = 0.0
bpy.context.view_layer.update()

# ---- added for rendering (the .blend has no active camera and no usable light): camera, sun
cam_auto = bpy.data.cameras.new('AutoCamera')
cam_auto.lens = 50.0
cam_auto.sensor_width = 36.0
cam_auto.clip_end = 1000.0
ob_auto_camera = bpy.data.objects.new('AutoCamera', cam_auto)
scene.collection.objects.link(ob_auto_camera)
ob_auto_camera.location = (4.26303, -5.34124, 5.14483)
ob_auto_camera.rotation_euler = (1.09748, -7.21219e-08, 0.694738)
scene.camera = ob_auto_camera
light_auto_sun = bpy.data.lights.new('AutoSun', 'SUN')
light_auto_sun.energy = 3.0
light_auto_sun.angle = 0.0523599
ob_auto_sun = bpy.data.objects.new('AutoSun', light_auto_sun)
scene.collection.objects.link(ob_auto_sun)
ob_auto_sun.rotation_euler = (0.872665, 0.174533, 0.523599)
bpy.context.view_layer.update()
